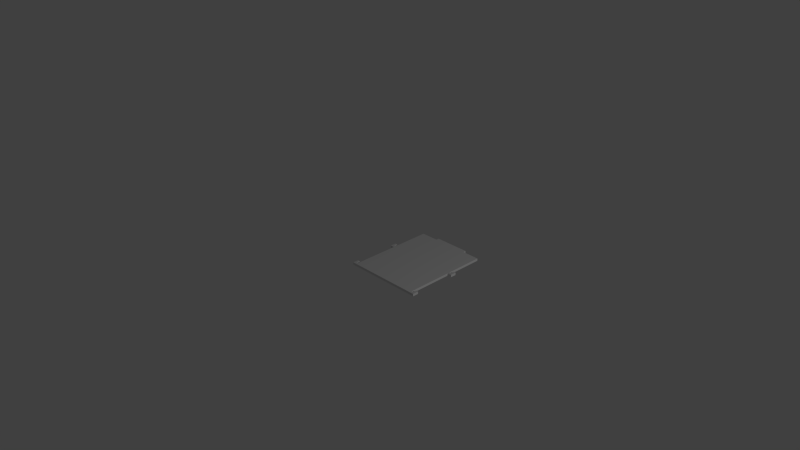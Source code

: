 # Source: test_eins.blend  (saved by Blender 2.74.0; exported with 4.5.12 LTS)
import bpy
from mathutils import Matrix  # noqa: F401  (used for matrix-valued properties, if any)

bpy.ops.wm.read_factory_settings(use_empty=True)
scene = bpy.context.scene
scene.name = 'Scene'

# ---- collections
col_collection_1 = bpy.data.collections.new('Collection 1'); scene.collection.children.link(col_collection_1)

# ---- world
world_world = bpy.data.worlds.new('World'); scene.world = world_world
world_world.color = (0.05088, 0.05088, 0.05088)
world_world.use_sun_shadow = False
world_world.sun_shadow_jitter_overblur = 0.0
world_world.cycles.sampling_method = 'MANUAL'
world_world.cycles.sample_map_resolution = 256

# ---- cameras
cam_camera = bpy.data.cameras.new('Camera')
cam_camera.clip_end = 100.0
cam_camera.lens = 35.0
cam_camera.sensor_width = 32.0
cam_camera.sensor_height = 18.0
cam_camera.ortho_scale = 7.314
cam_camera.dof.focus_distance = 0.0
cam_camera.dof.aperture_fstop = 128.0

# ---- lights
light_lamp = bpy.data.lights.new('Lamp', 'POINT')
light_lamp.transmission_factor = 0.0
light_lamp.cutoff_distance = 30.0
light_lamp.energy = 100.0
light_lamp.shadow_buffer_clip_start = 1.001
light_lamp.shadow_soft_size = 0.1
light_lamp.shadow_maximum_resolution = 0.006
light_lamp.use_absolute_resolution = True
light_lamp.cycles.use_multiple_importance_sampling = False

# ---- meshes
me_shapeindexedfaceset_029 = bpy.data.meshes.new('ShapeIndexedFaceSet.029')
me_shapeindexedfaceset_029.from_pydata([(0.0, 0.0, 0.0), (-0.03, 0.0, 0.03681), (-0.015, 0.0, 0.03681), (-0.015, 0.0, 0.03931), (0.015, 0.0, 0.03931), (0.015, 0.0, 0.03681), (0.03, 0.0, 0.03681), (0.03, 0.0, 0.00519), (0.0316, 0.0, 0.00519), (0.0316, 0.0, 0.00819), (0.0335, 0.0, 0.00819), (0.0335, 0.0, 0.00319), (0.03, 0.0, 0.00319), (0.03, 0.0, -0.03481), (0.0316, 0.0, -0.03481), (0.0316, 0.0, -0.03181), (0.0335, 0.0, -0.03181), (0.0335, 0.0, -0.03681), (-0.0335, 0.0, -0.03681), (-0.0335, 0.0, -0.03181), (-0.0316, 0.0, -0.03181), (-0.0316, 0.0, -0.03481), (-0.03, 0.0, -0.03481), (-0.03, 0.0, 0.00319), (-0.0335, 0.0, 0.00319), (-0.0335, 0.0, 0.00819), (-0.0316, 0.0, 0.00819), (-0.0316, 0.0, 0.00519), (-0.03, 0.0, 0.00519), (0.015, 0.0015, 0.03681), (0.015, 0.0015, 0.03931), (-0.015, 0.0015, 0.03931), (-0.015, 0.0015, 0.03681), (-0.03, 0.0015, 0.03681), (-0.03, 0.0015, 0.00519), (-0.0316, 0.0015, 0.00519), (-0.0316, 0.0015, 0.00819), (-0.0335, 0.0015, 0.00819), (-0.0335, 0.0015, 0.00319), (-0.03, 0.0015, 0.00319), (-0.03, 0.0015, -0.03481), (-0.0316, 0.0015, -0.03481), (-0.0316, 0.0015, -0.03181), (-0.0335, 0.0015, -0.03181), (-0.0335, 0.0015, -0.03681), (0.0335, 0.0015, -0.03681), (0.0335, 0.0015, -0.03181), (0.0316, 0.0015, -0.03181), (0.0316, 0.0015, -0.03481), (0.03, 0.0015, -0.03481), (0.03, 0.0015, 0.00319), (0.0335, 0.0015, 0.00319), (0.0335, 0.0015, 0.00819), (0.0316, 0.0015, 0.00819), (0.0316, 0.0015, 0.00519), (0.03, 0.0015, 0.00519), (0.03, 0.0015, 0.03681), (0.0, 0.0, 0.0), (-0.03, 0.0, 0.03681), (-0.015, 0.0, 0.03681), (-0.015, 0.0, 0.03931), (0.015, 0.0, 0.03931), (0.015, 0.0, 0.03681), (0.03, 0.0, 0.03681), (0.03, 0.0, 0.00519), (0.0316, 0.0, 0.00519), (0.0316, 0.0, 0.00819), (0.0335, 0.0, 0.00819), (0.0335, 0.0, 0.00319), (0.03, 0.0, 0.00319), (0.03, 0.0, -0.03481), (0.0316, 0.0, -0.03481), (0.0316, 0.0, -0.03181), (0.0335, 0.0, -0.03181), (0.0335, 0.0, -0.03681), (-0.0335, 0.0, -0.03681), (-0.0335, 0.0, -0.03181), (-0.0316, 0.0, -0.03181), (-0.0316, 0.0, -0.03481), (-0.03, 0.0, -0.03481), (-0.03, 0.0, 0.00319), (-0.0335, 0.0, 0.00319), (-0.0335, 0.0, 0.00819), (-0.0316, 0.0, 0.00819), (-0.0316, 0.0, 0.00519), (-0.03, 0.0, 0.00519), (0.015, 0.0015, 0.03681), (0.015, 0.0015, 0.03931), (-0.015, 0.0015, 0.03931), (-0.015, 0.0015, 0.03681), (-0.03, 0.0015, 0.03681), (-0.03, 0.0015, 0.00519), (-0.0316, 0.0015, 0.00519), (-0.0316, 0.0015, 0.00819), (-0.0335, 0.0015, 0.00819), (-0.0335, 0.0015, 0.00319), (-0.03, 0.0015, 0.00319), (-0.03, 0.0015, -0.03481), (-0.0316, 0.0015, -0.03481), (-0.0316, 0.0015, -0.03181), (-0.0335, 0.0015, -0.03181), (-0.0335, 0.0015, -0.03681), (0.0335, 0.0015, -0.03681), (0.0335, 0.0015, -0.03181), (0.0316, 0.0015, -0.03181), (0.0316, 0.0015, -0.03481), (0.03, 0.0015, -0.03481), (0.03, 0.0015, 0.00319), (0.0335, 0.0015, 0.00319), (0.0335, 0.0015, 0.00819), (0.0316, 0.0015, 0.00819), (0.0316, 0.0015, 0.00519), (0.03, 0.0015, 0.00519), (0.03, 0.0015, 0.03681), (0.0, 0.0, 0.0), (-0.03, 0.0, 0.03681), (-0.015, 0.0, 0.03681), (-0.015, 0.0, 0.03931), (0.015, 0.0, 0.03931), (0.015, 0.0, 0.03681), (0.03, 0.0, 0.03681), (0.03, 0.0, 0.00519), (0.0316, 0.0, 0.00519), (0.0316, 0.0, 0.00819), (0.0335, 0.0, 0.00819), (0.0335, 0.0, 0.00319), (0.03, 0.0, 0.00319), (0.03, 0.0, -0.03481), (0.0316, 0.0, -0.03481), (0.0316, 0.0, -0.03181), (0.0335, 0.0, -0.03181), (0.0335, 0.0, -0.03681), (-0.0335, 0.0, -0.03681), (-0.0335, 0.0, -0.03181), (-0.0316, 0.0, -0.03181), (-0.0316, 0.0, -0.03481), (-0.03, 0.0, -0.03481), (-0.03, 0.0, 0.00319), (-0.0335, 0.0, 0.00319), (-0.0335, 0.0, 0.00819), (-0.0316, 0.0, 0.00819), (-0.0316, 0.0, 0.00519), (-0.03, 0.0, 0.00519), (0.015, 0.0015, 0.03681), (0.015, 0.0015, 0.03931), (-0.015, 0.0015, 0.03931), (-0.015, 0.0015, 0.03681), (-0.03, 0.0015, 0.03681), (-0.03, 0.0015, 0.00519), (-0.0316, 0.0015, 0.00519), (-0.0316, 0.0015, 0.00819), (-0.0335, 0.0015, 0.00819), (-0.0335, 0.0015, 0.00319), (-0.03, 0.0015, 0.00319), (-0.03, 0.0015, -0.03481), (-0.0316, 0.0015, -0.03481), (-0.0316, 0.0015, -0.03181), (-0.0335, 0.0015, -0.03181), (-0.0335, 0.0015, -0.03681), (0.0335, 0.0015, -0.03681), (0.0335, 0.0015, -0.03181), (0.0316, 0.0015, -0.03181), (0.0316, 0.0015, -0.03481), (0.03, 0.0015, -0.03481), (0.03, 0.0015, 0.00319), (0.0335, 0.0015, 0.00319), (0.0335, 0.0015, 0.00819), (0.0316, 0.0015, 0.00819), (0.0316, 0.0015, 0.00519), (0.03, 0.0015, 0.00519), (0.03, 0.0015, 0.03681), (0.0, 0.0, 0.0), (-0.03, 0.0, 0.03681), (-0.015, 0.0, 0.03681), (-0.015, 0.0, 0.03931), (0.015, 0.0, 0.03931), (0.015, 0.0, 0.03681), (0.03, 0.0, 0.03681), (0.03, 0.0, 0.00519), (0.0316, 0.0, 0.00519), (0.0316, 0.0, 0.00819), (0.0335, 0.0, 0.00819), (0.0335, 0.0, 0.00319), (0.03, 0.0, 0.00319), (0.03, 0.0, -0.03481), (0.0316, 0.0, -0.03481), (0.0316, 0.0, -0.03181), (0.0335, 0.0, -0.03181), (0.0335, 0.0, -0.03681), (-0.0335, 0.0, -0.03681), (-0.0335, 0.0, -0.03181), (-0.0316, 0.0, -0.03181), (-0.0316, 0.0, -0.03481), (-0.03, 0.0, -0.03481), (-0.03, 0.0, 0.00319), (-0.0335, 0.0, 0.00319), (-0.0335, 0.0, 0.00819), (-0.0316, 0.0, 0.00819), (-0.0316, 0.0, 0.00519), (-0.03, 0.0, 0.00519), (0.015, 0.0015, 0.03681), (0.015, 0.0015, 0.03931), (-0.015, 0.0015, 0.03931), (-0.015, 0.0015, 0.03681), (-0.03, 0.0015, 0.03681), (-0.03, 0.0015, 0.00519), (-0.0316, 0.0015, 0.00519), (-0.0316, 0.0015, 0.00819), (-0.0335, 0.0015, 0.00819), (-0.0335, 0.0015, 0.00319), (-0.03, 0.0015, 0.00319), (-0.03, 0.0015, -0.03481), (-0.0316, 0.0015, -0.03481), (-0.0316, 0.0015, -0.03181), (-0.0335, 0.0015, -0.03181), (-0.0335, 0.0015, -0.03681), (0.0335, 0.0015, -0.03681), (0.0335, 0.0015, -0.03181), (0.0316, 0.0015, -0.03181), (0.0316, 0.0015, -0.03481), (0.03, 0.0015, -0.03481), (0.03, 0.0015, 0.00319), (0.0335, 0.0015, 0.00319), (0.0335, 0.0015, 0.00819), (0.0316, 0.0015, 0.00819), (0.0316, 0.0015, 0.00519), (0.03, 0.0015, 0.00519), (0.03, 0.0015, 0.03681), (0.0, 0.0, 0.0), (-0.03, 0.0, 0.03681), (-0.015, 0.0, 0.03681), (-0.015, 0.0, 0.03931), (0.015, 0.0, 0.03931), (0.015, 0.0, 0.03681), (0.03, 0.0, 0.03681), (0.03, 0.0, 0.00519), (0.0316, 0.0, 0.00519), (0.0316, 0.0, 0.00819), (0.0335, 0.0, 0.00819), (0.0335, 0.0, 0.00319), (0.03, 0.0, 0.00319), (0.03, 0.0, -0.03481), (0.0316, 0.0, -0.03481), (0.0316, 0.0, -0.03181), (0.0335, 0.0, -0.03181), (0.0335, 0.0, -0.03681), (-0.0335, 0.0, -0.03681), (-0.0335, 0.0, -0.03181), (-0.0316, 0.0, -0.03181), (-0.0316, 0.0, -0.03481), (-0.03, 0.0, -0.03481), (-0.03, 0.0, 0.00319), (-0.0335, 0.0, 0.00319), (-0.0335, 0.0, 0.00819), (-0.0316, 0.0, 0.00819), (-0.0316, 0.0, 0.00519), (-0.03, 0.0, 0.00519), (0.015, 0.0015, 0.03681), (0.015, 0.0015, 0.03931), (-0.015, 0.0015, 0.03931), (-0.015, 0.0015, 0.03681), (-0.03, 0.0015, 0.03681), (-0.03, 0.0015, 0.00519), (-0.0316, 0.0015, 0.00519), (-0.0316, 0.0015, 0.00819), (-0.0335, 0.0015, 0.00819), (-0.0335, 0.0015, 0.00319), (-0.03, 0.0015, 0.00319), (-0.03, 0.0015, -0.03481), (-0.0316, 0.0015, -0.03481), (-0.0316, 0.0015, -0.03181), (-0.0335, 0.0015, -0.03181), (-0.0335, 0.0015, -0.03681), (0.0335, 0.0015, -0.03681), (0.0335, 0.0015, -0.03181), (0.0316, 0.0015, -0.03181), (0.0316, 0.0015, -0.03481), (0.03, 0.0015, -0.03481), (0.03, 0.0015, 0.00319), (0.0335, 0.0015, 0.00319), (0.0335, 0.0015, 0.00819), (0.0316, 0.0015, 0.00819), (0.0316, 0.0015, 0.00519), (0.03, 0.0015, 0.00519), (0.03, 0.0015, 0.03681), (0.0, 0.0, 0.0), (-0.03, 0.0, 0.03681), (-0.015, 0.0, 0.03681), (-0.015, 0.0, 0.03931), (0.015, 0.0, 0.03931), (0.015, 0.0, 0.03681), (0.03, 0.0, 0.03681), (0.03, 0.0, 0.00519), (0.0316, 0.0, 0.00519), (0.0316, 0.0, 0.00819), (0.0335, 0.0, 0.00819), (0.0335, 0.0, 0.00319), (0.03, 0.0, 0.00319), (0.03, 0.0, -0.03481), (0.0316, 0.0, -0.03481), (0.0316, 0.0, -0.03181), (0.0335, 0.0, -0.03181), (0.0335, 0.0, -0.03681), (-0.0335, 0.0, -0.03681), (-0.0335, 0.0, -0.03181), (-0.0316, 0.0, -0.03181), (-0.0316, 0.0, -0.03481), (-0.03, 0.0, -0.03481), (-0.03, 0.0, 0.00319), (-0.0335, 0.0, 0.00319), (-0.0335, 0.0, 0.00819), (-0.0316, 0.0, 0.00819), (-0.0316, 0.0, 0.00519), (-0.03, 0.0, 0.00519), (0.015, 0.0015, 0.03681), (0.015, 0.0015, 0.03931), (-0.015, 0.0015, 0.03931), (-0.015, 0.0015, 0.03681), (-0.03, 0.0015, 0.03681), (-0.03, 0.0015, 0.00519), (-0.0316, 0.0015, 0.00519), (-0.0316, 0.0015, 0.00819), (-0.0335, 0.0015, 0.00819), (-0.0335, 0.0015, 0.00319), (-0.03, 0.0015, 0.00319), (-0.03, 0.0015, -0.03481), (-0.0316, 0.0015, -0.03481), (-0.0316, 0.0015, -0.03181), (-0.0335, 0.0015, -0.03181), (-0.0335, 0.0015, -0.03681), (0.0335, 0.0015, -0.03681), (0.0335, 0.0015, -0.03181), (0.0316, 0.0015, -0.03181), (0.0316, 0.0015, -0.03481), (0.03, 0.0015, -0.03481), (0.03, 0.0015, 0.00319), (0.0335, 0.0015, 0.00319), (0.0335, 0.0015, 0.00819), (0.0316, 0.0015, 0.00819), (0.0316, 0.0015, 0.00519), (0.03, 0.0015, 0.00519), (0.03, 0.0015, 0.03681), (0.0, 0.0, 0.0), (-0.03, 0.0, 0.03681), (-0.015, 0.0, 0.03681), (-0.015, 0.0, 0.03931), (0.015, 0.0, 0.03931), (0.015, 0.0, 0.03681), (0.03, 0.0, 0.03681), (0.03, 0.0, 0.00519), (0.0316, 0.0, 0.00519), (0.0316, 0.0, 0.00819), (0.0335, 0.0, 0.00819), (0.0335, 0.0, 0.00319), (0.03, 0.0, 0.00319), (0.03, 0.0, -0.03481), (0.0316, 0.0, -0.03481), (0.0316, 0.0, -0.03181), (0.0335, 0.0, -0.03181), (0.0335, 0.0, -0.03681), (-0.0335, 0.0, -0.03681), (-0.0335, 0.0, -0.03181), (-0.0316, 0.0, -0.03181), (-0.0316, 0.0, -0.03481), (-0.03, 0.0, -0.03481), (-0.03, 0.0, 0.00319), (-0.0335, 0.0, 0.00319), (-0.0335, 0.0, 0.00819), (-0.0316, 0.0, 0.00819), (-0.0316, 0.0, 0.00519), (-0.03, 0.0, 0.00519), (0.015, 0.0015, 0.03681), (0.015, 0.0015, 0.03931), (-0.015, 0.0015, 0.03931), (-0.015, 0.0015, 0.03681), (-0.03, 0.0015, 0.03681), (-0.03, 0.0015, 0.00519), (-0.0316, 0.0015, 0.00519), (-0.0316, 0.0015, 0.00819), (-0.0335, 0.0015, 0.00819), (-0.0335, 0.0015, 0.00319), (-0.03, 0.0015, 0.00319), (-0.03, 0.0015, -0.03481), (-0.0316, 0.0015, -0.03481), (-0.0316, 0.0015, -0.03181), (-0.0335, 0.0015, -0.03181), (-0.0335, 0.0015, -0.03681), (0.0335, 0.0015, -0.03681), (0.0335, 0.0015, -0.03181), (0.0316, 0.0015, -0.03181), (0.0316, 0.0015, -0.03481), (0.03, 0.0015, -0.03481), (0.03, 0.0015, 0.00319), (0.0335, 0.0015, 0.00319), (0.0335, 0.0015, 0.00819), (0.0316, 0.0015, 0.00819), (0.0316, 0.0015, 0.00519), (0.03, 0.0015, 0.00519), (0.03, 0.0015, 0.03681), (0.0, 0.0, 0.0), (-0.03, 0.0, 0.03681), (-0.015, 0.0, 0.03681), (-0.015, 0.0, 0.03931), (0.015, 0.0, 0.03931), (0.015, 0.0, 0.03681), (0.03, 0.0, 0.03681), (0.03, 0.0, 0.00519), (0.0316, 0.0, 0.00519), (0.0316, 0.0, 0.00819), (0.0335, 0.0, 0.00819), (0.0335, 0.0, 0.00319), (0.03, 0.0, 0.00319), (0.03, 0.0, -0.03481), (0.0316, 0.0, -0.03481), (0.0316, 0.0, -0.03181), (0.0335, 0.0, -0.03181), (0.0335, 0.0, -0.03681), (-0.0335, 0.0, -0.03681), (-0.0335, 0.0, -0.03181), (-0.0316, 0.0, -0.03181), (-0.0316, 0.0, -0.03481), (-0.03, 0.0, -0.03481), (-0.03, 0.0, 0.00319), (-0.0335, 0.0, 0.00319), (-0.0335, 0.0, 0.00819), (-0.0316, 0.0, 0.00819), (-0.0316, 0.0, 0.00519), (-0.03, 0.0, 0.00519), (0.015, 0.0015, 0.03681), (0.015, 0.0015, 0.03931), (-0.015, 0.0015, 0.03931), (-0.015, 0.0015, 0.03681), (-0.03, 0.0015, 0.03681), (-0.03, 0.0015, 0.00519), (-0.0316, 0.0015, 0.00519), (-0.0316, 0.0015, 0.00819), (-0.0335, 0.0015, 0.00819), (-0.0335, 0.0015, 0.00319), (-0.03, 0.0015, 0.00319), (-0.03, 0.0015, -0.03481), (-0.0316, 0.0015, -0.03481), (-0.0316, 0.0015, -0.03181), (-0.0335, 0.0015, -0.03181), (-0.0335, 0.0015, -0.03681), (0.0335, 0.0015, -0.03681), (0.0335, 0.0015, -0.03181), (0.0316, 0.0015, -0.03181), (0.0316, 0.0015, -0.03481), (0.03, 0.0015, -0.03481), (0.03, 0.0015, 0.00319), (0.0335, 0.0015, 0.00319), (0.0335, 0.0015, 0.00819), (0.0316, 0.0015, 0.00819), (0.0316, 0.0015, 0.00519), (0.03, 0.0015, 0.00519), (0.03, 0.0015, 0.03681), (0.0, 0.0, 0.0), (-0.03, 0.0, 0.03681), (-0.015, 0.0, 0.03681), (-0.015, 0.0, 0.03931), (0.015, 0.0, 0.03931), (0.015, 0.0, 0.03681), (0.03, 0.0, 0.03681), (0.03, 0.0, 0.00519), (0.0316, 0.0, 0.00519), (0.0316, 0.0, 0.00819), (0.0335, 0.0, 0.00819), (0.0335, 0.0, 0.00319), (0.03, 0.0, 0.00319), (0.03, 0.0, -0.03481), (0.0316, 0.0, -0.03481), (0.0316, 0.0, -0.03181), (0.0335, 0.0, -0.03181), (0.0335, 0.0, -0.03681), (-0.0335, 0.0, -0.03681), (-0.0335, 0.0, -0.03181), (-0.0316, 0.0, -0.03181), (-0.0316, 0.0, -0.03481), (-0.03, 0.0, -0.03481), (-0.03, 0.0, 0.00319), (-0.0335, 0.0, 0.00319), (-0.0335, 0.0, 0.00819), (-0.0316, 0.0, 0.00819), (-0.0316, 0.0, 0.00519), (-0.03, 0.0, 0.00519), (0.015, 0.0015, 0.03681), (0.015, 0.0015, 0.03931), (-0.015, 0.0015, 0.03931), (-0.015, 0.0015, 0.03681), (-0.03, 0.0015, 0.03681), (-0.03, 0.0015, 0.00519), (-0.0316, 0.0015, 0.00519), (-0.0316, 0.0015, 0.00819), (-0.0335, 0.0015, 0.00819), (-0.0335, 0.0015, 0.00319), (-0.03, 0.0015, 0.00319), (-0.03, 0.0015, -0.03481), (-0.0316, 0.0015, -0.03481), (-0.0316, 0.0015, -0.03181), (-0.0335, 0.0015, -0.03181), (-0.0335, 0.0015, -0.03681), (0.0335, 0.0015, -0.03681), (0.0335, 0.0015, -0.03181), (0.0316, 0.0015, -0.03181), (0.0316, 0.0015, -0.03481), (0.03, 0.0015, -0.03481), (0.03, 0.0015, 0.00319), (0.0335, 0.0015, 0.00319), (0.0335, 0.0015, 0.00819), (0.0316, 0.0015, 0.00819), (0.0316, 0.0015, 0.00519), (0.03, 0.0015, 0.00519), (0.03, 0.0015, 0.03681), (0.0, 0.0, 0.0), (-0.03, 0.0, 0.03681), (-0.015, 0.0, 0.03681), (-0.015, 0.0, 0.03931), (0.015, 0.0, 0.03931), (0.015, 0.0, 0.03681), (0.03, 0.0, 0.03681), (0.03, 0.0, 0.00519), (0.0316, 0.0, 0.00519), (0.0316, 0.0, 0.00819), (0.0335, 0.0, 0.00819), (0.0335, 0.0, 0.00319), (0.03, 0.0, 0.00319), (0.03, 0.0, -0.03481), (0.0316, 0.0, -0.03481), (0.0316, 0.0, -0.03181), (0.0335, 0.0, -0.03181), (0.0335, 0.0, -0.03681), (-0.0335, 0.0, -0.03681), (-0.0335, 0.0, -0.03181), (-0.0316, 0.0, -0.03181), (-0.0316, 0.0, -0.03481), (-0.03, 0.0, -0.03481), (-0.03, 0.0, 0.00319), (-0.0335, 0.0, 0.00319), (-0.0335, 0.0, 0.00819), (-0.0316, 0.0, 0.00819), (-0.0316, 0.0, 0.00519), (-0.03, 0.0, 0.00519), (0.015, 0.0015, 0.03681), (0.015, 0.0015, 0.03931), (-0.015, 0.0015, 0.03931), (-0.015, 0.0015, 0.03681), (-0.03, 0.0015, 0.03681), (-0.03, 0.0015, 0.00519), (-0.0316, 0.0015, 0.00519), (-0.0316, 0.0015, 0.00819), (-0.0335, 0.0015, 0.00819), (-0.0335, 0.0015, 0.00319), (-0.03, 0.0015, 0.00319), (-0.03, 0.0015, -0.03481), (-0.0316, 0.0015, -0.03481), (-0.0316, 0.0015, -0.03181), (-0.0335, 0.0015, -0.03181), (-0.0335, 0.0015, -0.03681), (0.0335, 0.0015, -0.03681), (0.0335, 0.0015, -0.03181), (0.0316, 0.0015, -0.03181), (0.0316, 0.0015, -0.03481), (0.03, 0.0015, -0.03481), (0.03, 0.0015, 0.00319), (0.0335, 0.0015, 0.00319), (0.0335, 0.0015, 0.00819), (0.0316, 0.0015, 0.00819), (0.0316, 0.0015, 0.00519), (0.03, 0.0015, 0.00519), (0.03, 0.0015, 0.03681), (0.0, 0.0, 0.0), (-0.03, 0.0, 0.03681), (-0.015, 0.0, 0.03681), (-0.015, 0.0, 0.03931), (0.015, 0.0, 0.03931), (0.015, 0.0, 0.03681), (0.03, 0.0, 0.03681), (0.03, 0.0, 0.00519), (0.0316, 0.0, 0.00519), (0.0316, 0.0, 0.00819), (0.0335, 0.0, 0.00819), (0.0335, 0.0, 0.00319), (0.03, 0.0, 0.00319), (0.03, 0.0, -0.03481), (0.0316, 0.0, -0.03481), (0.0316, 0.0, -0.03181), (0.0335, 0.0, -0.03181), (0.0335, 0.0, -0.03681), (-0.0335, 0.0, -0.03681), (-0.0335, 0.0, -0.03181), (-0.0316, 0.0, -0.03181), (-0.0316, 0.0, -0.03481), (-0.03, 0.0, -0.03481), (-0.03, 0.0, 0.00319), (-0.0335, 0.0, 0.00319), (-0.0335, 0.0, 0.00819), (-0.0316, 0.0, 0.00819), (-0.0316, 0.0, 0.00519), (-0.03, 0.0, 0.00519), (0.015, 0.0015, 0.03681), (0.015, 0.0015, 0.03931), (-0.015, 0.0015, 0.03931), (-0.015, 0.0015, 0.03681), (-0.03, 0.0015, 0.03681), (-0.03, 0.0015, 0.00519), (-0.0316, 0.0015, 0.00519), (-0.0316, 0.0015, 0.00819), (-0.0335, 0.0015, 0.00819), (-0.0335, 0.0015, 0.00319), (-0.03, 0.0015, 0.00319), (-0.03, 0.0015, -0.03481), (-0.0316, 0.0015, -0.03481), (-0.0316, 0.0015, -0.03181), (-0.0335, 0.0015, -0.03181), (-0.0335, 0.0015, -0.03681), (0.0335, 0.0015, -0.03681), (0.0335, 0.0015, -0.03181), (0.0316, 0.0015, -0.03181), (0.0316, 0.0015, -0.03481), (0.03, 0.0015, -0.03481), (0.03, 0.0015, 0.00319), (0.0335, 0.0015, 0.00319), (0.0335, 0.0015, 0.00819), (0.0316, 0.0015, 0.00819), (0.0316, 0.0015, 0.00519), (0.03, 0.0015, 0.00519), (0.03, 0.0015, 0.03681), (0.0, 0.0, 0.0), (-0.03, 0.0, 0.03681), (-0.015, 0.0, 0.03681), (-0.015, 0.0, 0.03931), (0.015, 0.0, 0.03931), (0.015, 0.0, 0.03681), (0.03, 0.0, 0.03681), (0.03, 0.0, 0.00519), (0.0316, 0.0, 0.00519), (0.0316, 0.0, 0.00819), (0.0335, 0.0, 0.00819), (0.0335, 0.0, 0.00319), (0.03, 0.0, 0.00319), (0.03, 0.0, -0.03481), (0.0316, 0.0, -0.03481), (0.0316, 0.0, -0.03181), (0.0335, 0.0, -0.03181), (0.0335, 0.0, -0.03681), (-0.0335, 0.0, -0.03681), (-0.0335, 0.0, -0.03181), (-0.0316, 0.0, -0.03181), (-0.0316, 0.0, -0.03481), (-0.03, 0.0, -0.03481), (-0.03, 0.0, 0.00319), (-0.0335, 0.0, 0.00319), (-0.0335, 0.0, 0.00819), (-0.0316, 0.0, 0.00819), (-0.0316, 0.0, 0.00519), (-0.03, 0.0, 0.00519), (0.015, 0.0015, 0.03681), (0.015, 0.0015, 0.03931), (-0.015, 0.0015, 0.03931), (-0.015, 0.0015, 0.03681), (-0.03, 0.0015, 0.03681), (-0.03, 0.0015, 0.00519), (-0.0316, 0.0015, 0.00519), (-0.0316, 0.0015, 0.00819), (-0.0335, 0.0015, 0.00819), (-0.0335, 0.0015, 0.00319), (-0.03, 0.0015, 0.00319), (-0.03, 0.0015, -0.03481), (-0.0316, 0.0015, -0.03481), (-0.0316, 0.0015, -0.03181), (-0.0335, 0.0015, -0.03181), (-0.0335, 0.0015, -0.03681), (0.0335, 0.0015, -0.03681), (0.0335, 0.0015, -0.03181), (0.0316, 0.0015, -0.03181), (0.0316, 0.0015, -0.03481), (0.03, 0.0015, -0.03481), (0.03, 0.0015, 0.00319), (0.0335, 0.0015, 0.00319), (0.0335, 0.0015, 0.00819), (0.0316, 0.0015, 0.00819), (0.0316, 0.0015, 0.00519), (0.03, 0.0015, 0.00519), (0.03, 0.0015, 0.03681), (0.0, 0.0, 0.0), (-0.03, 0.0, 0.03681), (-0.015, 0.0, 0.03681), (-0.015, 0.0, 0.03931), (0.015, 0.0, 0.03931), (0.015, 0.0, 0.03681), (0.03, 0.0, 0.03681), (0.03, 0.0, 0.00519), (0.0316, 0.0, 0.00519), (0.0316, 0.0, 0.00819), (0.0335, 0.0, 0.00819), (0.0335, 0.0, 0.00319), (0.03, 0.0, 0.00319), (0.03, 0.0, -0.03481), (0.0316, 0.0, -0.03481), (0.0316, 0.0, -0.03181), (0.0335, 0.0, -0.03181), (0.0335, 0.0, -0.03681), (-0.0335, 0.0, -0.03681), (-0.0335, 0.0, -0.03181), (-0.0316, 0.0, -0.03181), (-0.0316, 0.0, -0.03481), (-0.03, 0.0, -0.03481), (-0.03, 0.0, 0.00319), (-0.0335, 0.0, 0.00319), (-0.0335, 0.0, 0.00819), (-0.0316, 0.0, 0.00819), (-0.0316, 0.0, 0.00519), (-0.03, 0.0, 0.00519), (0.015, 0.0015, 0.03681), (0.015, 0.0015, 0.03931), (-0.015, 0.0015, 0.03931), (-0.015, 0.0015, 0.03681), (-0.03, 0.0015, 0.03681), (-0.03, 0.0015, 0.00519), (-0.0316, 0.0015, 0.00519), (-0.0316, 0.0015, 0.00819), (-0.0335, 0.0015, 0.00819), (-0.0335, 0.0015, 0.00319), (-0.03, 0.0015, 0.00319), (-0.03, 0.0015, -0.03481), (-0.0316, 0.0015, -0.03481), (-0.0316, 0.0015, -0.03181), (-0.0335, 0.0015, -0.03181), (-0.0335, 0.0015, -0.03681), (0.0335, 0.0015, -0.03681), (0.0335, 0.0015, -0.03181), (0.0316, 0.0015, -0.03181), (0.0316, 0.0015, -0.03481), (0.03, 0.0015, -0.03481), (0.03, 0.0015, 0.00319), (0.0335, 0.0015, 0.00319), (0.0335, 0.0015, 0.00819), (0.0316, 0.0015, 0.00819), (0.0316, 0.0015, 0.00519), (0.03, 0.0015, 0.00519), (0.03, 0.0015, 0.03681), (0.0, 0.0, 0.0), (-0.03, 0.0, 0.03681), (-0.015, 0.0, 0.03681), (-0.015, 0.0, 0.03931), (0.015, 0.0, 0.03931), (0.015, 0.0, 0.03681), (0.03, 0.0, 0.03681), (0.03, 0.0, 0.00519), (0.0316, 0.0, 0.00519), (0.0316, 0.0, 0.00819), (0.0335, 0.0, 0.00819), (0.0335, 0.0, 0.00319), (0.03, 0.0, 0.00319), (0.03, 0.0, -0.03481), (0.0316, 0.0, -0.03481), (0.0316, 0.0, -0.03181), (0.0335, 0.0, -0.03181), (0.0335, 0.0, -0.03681), (-0.0335, 0.0, -0.03681), (-0.0335, 0.0, -0.03181), (-0.0316, 0.0, -0.03181), (-0.0316, 0.0, -0.03481), (-0.03, 0.0, -0.03481), (-0.03, 0.0, 0.00319), (-0.0335, 0.0, 0.00319), (-0.0335, 0.0, 0.00819), (-0.0316, 0.0, 0.00819), (-0.0316, 0.0, 0.00519), (-0.03, 0.0, 0.00519), (0.015, 0.0015, 0.03681), (0.015, 0.0015, 0.03931), (-0.015, 0.0015, 0.03931), (-0.015, 0.0015, 0.03681), (-0.03, 0.0015, 0.03681), (-0.03, 0.0015, 0.00519), (-0.0316, 0.0015, 0.00519), (-0.0316, 0.0015, 0.00819), (-0.0335, 0.0015, 0.00819), (-0.0335, 0.0015, 0.00319), (-0.03, 0.0015, 0.00319), (-0.03, 0.0015, -0.03481), (-0.0316, 0.0015, -0.03481), (-0.0316, 0.0015, -0.03181), (-0.0335, 0.0015, -0.03181), (-0.0335, 0.0015, -0.03681), (0.0335, 0.0015, -0.03681), (0.0335, 0.0015, -0.03181), (0.0316, 0.0015, -0.03181), (0.0316, 0.0015, -0.03481), (0.03, 0.0015, -0.03481), (0.03, 0.0015, 0.00319), (0.0335, 0.0015, 0.00319), (0.0335, 0.0015, 0.00819), (0.0316, 0.0015, 0.00819), (0.0316, 0.0015, 0.00519), (0.03, 0.0015, 0.00519), (0.03, 0.0015, 0.03681), (0.0, 0.0, 0.0), (-0.03, 0.0, 0.03681), (-0.015, 0.0, 0.03681), (-0.015, 0.0, 0.03931), (0.015, 0.0, 0.03931), (0.015, 0.0, 0.03681), (0.03, 0.0, 0.03681), (0.03, 0.0, 0.00519), (0.0316, 0.0, 0.00519), (0.0316, 0.0, 0.00819), (0.0335, 0.0, 0.00819), (0.0335, 0.0, 0.00319), (0.03, 0.0, 0.00319), (0.03, 0.0, -0.03481), (0.0316, 0.0, -0.03481), (0.0316, 0.0, -0.03181), (0.0335, 0.0, -0.03181), (0.0335, 0.0, -0.03681), (-0.0335, 0.0, -0.03681), (-0.0335, 0.0, -0.03181), (-0.0316, 0.0, -0.03181), (-0.0316, 0.0, -0.03481), (-0.03, 0.0, -0.03481), (-0.03, 0.0, 0.00319), (-0.0335, 0.0, 0.00319), (-0.0335, 0.0, 0.00819), (-0.0316, 0.0, 0.00819), (-0.0316, 0.0, 0.00519), (-0.03, 0.0, 0.00519), (0.015, 0.0015, 0.03681), (0.015, 0.0015, 0.03931), (-0.015, 0.0015, 0.03931), (-0.015, 0.0015, 0.03681), (-0.03, 0.0015, 0.03681), (-0.03, 0.0015, 0.00519), (-0.0316, 0.0015, 0.00519), (-0.0316, 0.0015, 0.00819), (-0.0335, 0.0015, 0.00819), (-0.0335, 0.0015, 0.00319), (-0.03, 0.0015, 0.00319), (-0.03, 0.0015, -0.03481), (-0.0316, 0.0015, -0.03481), (-0.0316, 0.0015, -0.03181), (-0.0335, 0.0015, -0.03181), (-0.0335, 0.0015, -0.03681), (0.0335, 0.0015, -0.03681), (0.0335, 0.0015, -0.03181), (0.0316, 0.0015, -0.03181), (0.0316, 0.0015, -0.03481), (0.03, 0.0015, -0.03481), (0.03, 0.0015, 0.00319), (0.0335, 0.0015, 0.00319), (0.0335, 0.0015, 0.00819), (0.0316, 0.0015, 0.00819), (0.0316, 0.0015, 0.00519), (0.03, 0.0015, 0.00519), (0.03, 0.0015, 0.03681), (0.0, 0.0, 0.0), (-0.03, 0.0, 0.03681), (-0.015, 0.0, 0.03681), (-0.015, 0.0, 0.03931), (0.015, 0.0, 0.03931), (0.015, 0.0, 0.03681), (0.03, 0.0, 0.03681), (0.03, 0.0, 0.00519), (0.0316, 0.0, 0.00519), (0.0316, 0.0, 0.00819), (0.0335, 0.0, 0.00819), (0.0335, 0.0, 0.00319), (0.03, 0.0, 0.00319), (0.03, 0.0, -0.03481), (0.0316, 0.0, -0.03481), (0.0316, 0.0, -0.03181), (0.0335, 0.0, -0.03181), (0.0335, 0.0, -0.03681), (-0.0335, 0.0, -0.03681), (-0.0335, 0.0, -0.03181), (-0.0316, 0.0, -0.03181), (-0.0316, 0.0, -0.03481), (-0.03, 0.0, -0.03481), (-0.03, 0.0, 0.00319), (-0.0335, 0.0, 0.00319), (-0.0335, 0.0, 0.00819), (-0.0316, 0.0, 0.00819), (-0.0316, 0.0, 0.00519), (-0.03, 0.0, 0.00519), (0.015, 0.0015, 0.03681), (0.015, 0.0015, 0.03931), (-0.015, 0.0015, 0.03931), (-0.015, 0.0015, 0.03681), (-0.03, 0.0015, 0.03681), (-0.03, 0.0015, 0.00519), (-0.0316, 0.0015, 0.00519), (-0.0316, 0.0015, 0.00819), (-0.0335, 0.0015, 0.00819), (-0.0335, 0.0015, 0.00319), (-0.03, 0.0015, 0.00319), (-0.03, 0.0015, -0.03481), (-0.0316, 0.0015, -0.03481), (-0.0316, 0.0015, -0.03181), (-0.0335, 0.0015, -0.03181), (-0.0335, 0.0015, -0.03681), (0.0335, 0.0015, -0.03681), (0.0335, 0.0015, -0.03181), (0.0316, 0.0015, -0.03181), (0.0316, 0.0015, -0.03481), (0.03, 0.0015, -0.03481), (0.03, 0.0015, 0.00319), (0.0335, 0.0015, 0.00319), (0.0335, 0.0015, 0.00819), (0.0316, 0.0015, 0.00819), (0.0316, 0.0015, 0.00519), (0.03, 0.0015, 0.00519), (0.03, 0.0015, 0.03681), (0.0, 0.0, 0.0), (-0.03, 0.0, 0.03681), (-0.015, 0.0, 0.03681), (-0.015, 0.0, 0.03931), (0.015, 0.0, 0.03931), (0.015, 0.0, 0.03681), (0.03, 0.0, 0.03681), (0.03, 0.0, 0.00519), (0.0316, 0.0, 0.00519), (0.0316, 0.0, 0.00819), (0.0335, 0.0, 0.00819), (0.0335, 0.0, 0.00319), (0.03, 0.0, 0.00319), (0.03, 0.0, -0.03481), (0.0316, 0.0, -0.03481), (0.0316, 0.0, -0.03181), (0.0335, 0.0, -0.03181), (0.0335, 0.0, -0.03681), (-0.0335, 0.0, -0.03681), (-0.0335, 0.0, -0.03181), (-0.0316, 0.0, -0.03181), (-0.0316, 0.0, -0.03481), (-0.03, 0.0, -0.03481), (-0.03, 0.0, 0.00319), (-0.0335, 0.0, 0.00319), (-0.0335, 0.0, 0.00819), (-0.0316, 0.0, 0.00819), (-0.0316, 0.0, 0.00519), (-0.03, 0.0, 0.00519), (0.015, 0.0015, 0.03681), (0.015, 0.0015, 0.03931), (-0.015, 0.0015, 0.03931), (-0.015, 0.0015, 0.03681), (-0.03, 0.0015, 0.03681), (-0.03, 0.0015, 0.00519), (-0.0316, 0.0015, 0.00519), (-0.0316, 0.0015, 0.00819), (-0.0335, 0.0015, 0.00819), (-0.0335, 0.0015, 0.00319), (-0.03, 0.0015, 0.00319), (-0.03, 0.0015, -0.03481), (-0.0316, 0.0015, -0.03481), (-0.0316, 0.0015, -0.03181), (-0.0335, 0.0015, -0.03181), (-0.0335, 0.0015, -0.03681), (0.0335, 0.0015, -0.03681), (0.0335, 0.0015, -0.03181), (0.0316, 0.0015, -0.03181), (0.0316, 0.0015, -0.03481), (0.03, 0.0015, -0.03481), (0.03, 0.0015, 0.00319), (0.0335, 0.0015, 0.00319), (0.0335, 0.0015, 0.00819), (0.0316, 0.0015, 0.00819), (0.0316, 0.0015, 0.00519), (0.03, 0.0015, 0.00519), (0.03, 0.0015, 0.03681), (0.0, 0.0, 0.0), (-0.03, 0.0, 0.03681), (-0.015, 0.0, 0.03681), (-0.015, 0.0, 0.03931), (0.015, 0.0, 0.03931), (0.015, 0.0, 0.03681), (0.03, 0.0, 0.03681), (0.03, 0.0, 0.00519), (0.0316, 0.0, 0.00519), (0.0316, 0.0, 0.00819), (0.0335, 0.0, 0.00819), (0.0335, 0.0, 0.00319), (0.03, 0.0, 0.00319), (0.03, 0.0, -0.03481), (0.0316, 0.0, -0.03481), (0.0316, 0.0, -0.03181), (0.0335, 0.0, -0.03181), (0.0335, 0.0, -0.03681), (-0.0335, 0.0, -0.03681), (-0.0335, 0.0, -0.03181), (-0.0316, 0.0, -0.03181), (-0.0316, 0.0, -0.03481), (-0.03, 0.0, -0.03481), (-0.03, 0.0, 0.00319), (-0.0335, 0.0, 0.00319), (-0.0335, 0.0, 0.00819), (-0.0316, 0.0, 0.00819), (-0.0316, 0.0, 0.00519), (-0.03, 0.0, 0.00519), (0.015, 0.0015, 0.03681), (0.015, 0.0015, 0.03931), (-0.015, 0.0015, 0.03931), (-0.015, 0.0015, 0.03681), (-0.03, 0.0015, 0.03681), (-0.03, 0.0015, 0.00519), (-0.0316, 0.0015, 0.00519), (-0.0316, 0.0015, 0.00819), (-0.0335, 0.0015, 0.00819), (-0.0335, 0.0015, 0.00319), (-0.03, 0.0015, 0.00319), (-0.03, 0.0015, -0.03481), (-0.0316, 0.0015, -0.03481), (-0.0316, 0.0015, -0.03181), (-0.0335, 0.0015, -0.03181), (-0.0335, 0.0015, -0.03681), (0.0335, 0.0015, -0.03681), (0.0335, 0.0015, -0.03181), (0.0316, 0.0015, -0.03181), (0.0316, 0.0015, -0.03481), (0.03, 0.0015, -0.03481), (0.03, 0.0015, 0.00319), (0.0335, 0.0015, 0.00319), (0.0335, 0.0015, 0.00819), (0.0316, 0.0015, 0.00819), (0.0316, 0.0015, 0.00519), (0.03, 0.0015, 0.00519), (0.03, 0.0015, 0.03681), (0.0, 0.0, 0.0), (-0.03, 0.0, 0.03681), (-0.015, 0.0, 0.03681), (-0.015, 0.0, 0.03931), (0.015, 0.0, 0.03931), (0.015, 0.0, 0.03681), (0.03, 0.0, 0.03681), (0.03, 0.0, 0.00519), (0.0316, 0.0, 0.00519), (0.0316, 0.0, 0.00819), (0.0335, 0.0, 0.00819), (0.0335, 0.0, 0.00319), (0.03, 0.0, 0.00319), (0.03, 0.0, -0.03481), (0.0316, 0.0, -0.03481), (0.0316, 0.0, -0.03181), (0.0335, 0.0, -0.03181), (0.0335, 0.0, -0.03681), (-0.0335, 0.0, -0.03681), (-0.0335, 0.0, -0.03181), (-0.0316, 0.0, -0.03181), (-0.0316, 0.0, -0.03481), (-0.03, 0.0, -0.03481), (-0.03, 0.0, 0.00319), (-0.0335, 0.0, 0.00319), (-0.0335, 0.0, 0.00819), (-0.0316, 0.0, 0.00819), (-0.0316, 0.0, 0.00519), (-0.03, 0.0, 0.00519), (0.015, 0.0015, 0.03681), (0.015, 0.0015, 0.03931), (-0.015, 0.0015, 0.03931), (-0.015, 0.0015, 0.03681), (-0.03, 0.0015, 0.03681), (-0.03, 0.0015, 0.00519), (-0.0316, 0.0015, 0.00519), (-0.0316, 0.0015, 0.00819), (-0.0335, 0.0015, 0.00819), (-0.0335, 0.0015, 0.00319), (-0.03, 0.0015, 0.00319), (-0.03, 0.0015, -0.03481), (-0.0316, 0.0015, -0.03481), (-0.0316, 0.0015, -0.03181), (-0.0335, 0.0015, -0.03181), (-0.0335, 0.0015, -0.03681), (0.0335, 0.0015, -0.03681), (0.0335, 0.0015, -0.03181), (0.0316, 0.0015, -0.03181), (0.0316, 0.0015, -0.03481), (0.03, 0.0015, -0.03481), (0.03, 0.0015, 0.00319), (0.0335, 0.0015, 0.00319), (0.0335, 0.0015, 0.00819), (0.0316, 0.0015, 0.00819), (0.0316, 0.0015, 0.00519), (0.03, 0.0015, 0.00519), (0.03, 0.0015, 0.03681), (0.0, 0.0, 0.0), (-0.03, 0.0, 0.03681), (-0.015, 0.0, 0.03681), (-0.015, 0.0, 0.03931), (0.015, 0.0, 0.03931), (0.015, 0.0, 0.03681), (0.03, 0.0, 0.03681), (0.03, 0.0, 0.00519), (0.0316, 0.0, 0.00519), (0.0316, 0.0, 0.00819), (0.0335, 0.0, 0.00819), (0.0335, 0.0, 0.00319), (0.03, 0.0, 0.00319), (0.03, 0.0, -0.03481), (0.0316, 0.0, -0.03481), (0.0316, 0.0, -0.03181), (0.0335, 0.0, -0.03181), (0.0335, 0.0, -0.03681), (-0.0335, 0.0, -0.03681), (-0.0335, 0.0, -0.03181), (-0.0316, 0.0, -0.03181), (-0.0316, 0.0, -0.03481), (-0.03, 0.0, -0.03481), (-0.03, 0.0, 0.00319), (-0.0335, 0.0, 0.00319), (-0.0335, 0.0, 0.00819), (-0.0316, 0.0, 0.00819), (-0.0316, 0.0, 0.00519), (-0.03, 0.0, 0.00519), (0.015, 0.0015, 0.03681), (0.015, 0.0015, 0.03931), (-0.015, 0.0015, 0.03931), (-0.015, 0.0015, 0.03681), (-0.03, 0.0015, 0.03681), (-0.03, 0.0015, 0.00519), (-0.0316, 0.0015, 0.00519), (-0.0316, 0.0015, 0.00819), (-0.0335, 0.0015, 0.00819), (-0.0335, 0.0015, 0.00319), (-0.03, 0.0015, 0.00319), (-0.03, 0.0015, -0.03481), (-0.0316, 0.0015, -0.03481), (-0.0316, 0.0015, -0.03181), (-0.0335, 0.0015, -0.03181), (-0.0335, 0.0015, -0.03681), (0.0335, 0.0015, -0.03681), (0.0335, 0.0015, -0.03181), (0.0316, 0.0015, -0.03181), (0.0316, 0.0015, -0.03481), (0.03, 0.0015, -0.03481), (0.03, 0.0015, 0.00319), (0.0335, 0.0015, 0.00319), (0.0335, 0.0015, 0.00819), (0.0316, 0.0015, 0.00819), (0.0316, 0.0015, 0.00519), (0.03, 0.0015, 0.00519), (0.03, 0.0015, 0.03681), (0.0, 0.0, 0.0), (-0.03, 0.0, 0.03681), (-0.015, 0.0, 0.03681), (-0.015, 0.0, 0.03931), (0.015, 0.0, 0.03931), (0.015, 0.0, 0.03681), (0.03, 0.0, 0.03681), (0.03, 0.0, 0.00519), (0.0316, 0.0, 0.00519), (0.0316, 0.0, 0.00819), (0.0335, 0.0, 0.00819), (0.0335, 0.0, 0.00319), (0.03, 0.0, 0.00319), (0.03, 0.0, -0.03481), (0.0316, 0.0, -0.03481), (0.0316, 0.0, -0.03181), (0.0335, 0.0, -0.03181), (0.0335, 0.0, -0.03681), (-0.0335, 0.0, -0.03681), (-0.0335, 0.0, -0.03181), (-0.0316, 0.0, -0.03181), (-0.0316, 0.0, -0.03481), (-0.03, 0.0, -0.03481), (-0.03, 0.0, 0.00319), (-0.0335, 0.0, 0.00319), (-0.0335, 0.0, 0.00819), (-0.0316, 0.0, 0.00819), (-0.0316, 0.0, 0.00519), (-0.03, 0.0, 0.00519), (0.015, 0.0015, 0.03681), (0.015, 0.0015, 0.03931), (-0.015, 0.0015, 0.03931), (-0.015, 0.0015, 0.03681), (-0.03, 0.0015, 0.03681), (-0.03, 0.0015, 0.00519), (-0.0316, 0.0015, 0.00519), (-0.0316, 0.0015, 0.00819), (-0.0335, 0.0015, 0.00819), (-0.0335, 0.0015, 0.00319), (-0.03, 0.0015, 0.00319), (-0.03, 0.0015, -0.03481), (-0.0316, 0.0015, -0.03481), (-0.0316, 0.0015, -0.03181), (-0.0335, 0.0015, -0.03181), (-0.0335, 0.0015, -0.03681), (0.0335, 0.0015, -0.03681), (0.0335, 0.0015, -0.03181), (0.0316, 0.0015, -0.03181), (0.0316, 0.0015, -0.03481), (0.03, 0.0015, -0.03481), (0.03, 0.0015, 0.00319), (0.0335, 0.0015, 0.00319), (0.0335, 0.0015, 0.00819), (0.0316, 0.0015, 0.00819), (0.0316, 0.0015, 0.00519), (0.03, 0.0015, 0.00519), (0.03, 0.0015, 0.03681), (0.0, 0.0, 0.0), (-0.03, 0.0, 0.03681), (-0.015, 0.0, 0.03681), (-0.015, 0.0, 0.03931), (0.015, 0.0, 0.03931), (0.015, 0.0, 0.03681), (0.03, 0.0, 0.03681), (0.03, 0.0, 0.00519), (0.0316, 0.0, 0.00519), (0.0316, 0.0, 0.00819), (0.0335, 0.0, 0.00819), (0.0335, 0.0, 0.00319), (0.03, 0.0, 0.00319), (0.03, 0.0, -0.03481), (0.0316, 0.0, -0.03481), (0.0316, 0.0, -0.03181), (0.0335, 0.0, -0.03181), (0.0335, 0.0, -0.03681), (-0.0335, 0.0, -0.03681), (-0.0335, 0.0, -0.03181), (-0.0316, 0.0, -0.03181), (-0.0316, 0.0, -0.03481), (-0.03, 0.0, -0.03481), (-0.03, 0.0, 0.00319), (-0.0335, 0.0, 0.00319), (-0.0335, 0.0, 0.00819), (-0.0316, 0.0, 0.00819), (-0.0316, 0.0, 0.00519), (-0.03, 0.0, 0.00519), (0.015, 0.0015, 0.03681), (0.015, 0.0015, 0.03931), (-0.015, 0.0015, 0.03931), (-0.015, 0.0015, 0.03681), (-0.03, 0.0015, 0.03681), (-0.03, 0.0015, 0.00519), (-0.0316, 0.0015, 0.00519), (-0.0316, 0.0015, 0.00819), (-0.0335, 0.0015, 0.00819), (-0.0335, 0.0015, 0.00319), (-0.03, 0.0015, 0.00319), (-0.03, 0.0015, -0.03481), (-0.0316, 0.0015, -0.03481), (-0.0316, 0.0015, -0.03181), (-0.0335, 0.0015, -0.03181), (-0.0335, 0.0015, -0.03681), (0.0335, 0.0015, -0.03681), (0.0335, 0.0015, -0.03181), (0.0316, 0.0015, -0.03181), (0.0316, 0.0015, -0.03481), (0.03, 0.0015, -0.03481), (0.03, 0.0015, 0.00319), (0.0335, 0.0015, 0.00319), (0.0335, 0.0015, 0.00819), (0.0316, 0.0015, 0.00819), (0.0316, 0.0015, 0.00519), (0.03, 0.0015, 0.00519), (0.03, 0.0015, 0.03681), (0.0, 0.0, 0.0), (-0.03, 0.0, 0.03681), (-0.015, 0.0, 0.03681), (-0.015, 0.0, 0.03931), (0.015, 0.0, 0.03931), (0.015, 0.0, 0.03681), (0.03, 0.0, 0.03681), (0.03, 0.0, 0.00519), (0.0316, 0.0, 0.00519), (0.0316, 0.0, 0.00819), (0.0335, 0.0, 0.00819), (0.0335, 0.0, 0.00319), (0.03, 0.0, 0.00319), (0.03, 0.0, -0.03481), (0.0316, 0.0, -0.03481), (0.0316, 0.0, -0.03181), (0.0335, 0.0, -0.03181), (0.0335, 0.0, -0.03681), (-0.0335, 0.0, -0.03681), (-0.0335, 0.0, -0.03181), (-0.0316, 0.0, -0.03181), (-0.0316, 0.0, -0.03481), (-0.03, 0.0, -0.03481), (-0.03, 0.0, 0.00319), (-0.0335, 0.0, 0.00319), (-0.0335, 0.0, 0.00819), (-0.0316, 0.0, 0.00819), (-0.0316, 0.0, 0.00519), (-0.03, 0.0, 0.00519), (0.015, 0.0015, 0.03681), (0.015, 0.0015, 0.03931), (-0.015, 0.0015, 0.03931), (-0.015, 0.0015, 0.03681), (-0.03, 0.0015, 0.03681), (-0.03, 0.0015, 0.00519), (-0.0316, 0.0015, 0.00519), (-0.0316, 0.0015, 0.00819), (-0.0335, 0.0015, 0.00819), (-0.0335, 0.0015, 0.00319), (-0.03, 0.0015, 0.00319), (-0.03, 0.0015, -0.03481), (-0.0316, 0.0015, -0.03481), (-0.0316, 0.0015, -0.03181), (-0.0335, 0.0015, -0.03181), (-0.0335, 0.0015, -0.03681), (0.0335, 0.0015, -0.03681), (0.0335, 0.0015, -0.03181), (0.0316, 0.0015, -0.03181), (0.0316, 0.0015, -0.03481), (0.03, 0.0015, -0.03481), (0.03, 0.0015, 0.00319), (0.0335, 0.0015, 0.00319), (0.0335, 0.0015, 0.00819), (0.0316, 0.0015, 0.00819), (0.0316, 0.0015, 0.00519), (0.03, 0.0015, 0.00519), (0.03, 0.0015, 0.03681), (0.0, 0.0, 0.0), (-0.03, 0.0, 0.03681), (-0.015, 0.0, 0.03681), (-0.015, 0.0, 0.03931), (0.015, 0.0, 0.03931), (0.015, 0.0, 0.03681), (0.03, 0.0, 0.03681), (0.03, 0.0, 0.00519), (0.0316, 0.0, 0.00519), (0.0316, 0.0, 0.00819), (0.0335, 0.0, 0.00819), (0.0335, 0.0, 0.00319), (0.03, 0.0, 0.00319), (0.03, 0.0, -0.03481), (0.0316, 0.0, -0.03481), (0.0316, 0.0, -0.03181), (0.0335, 0.0, -0.03181), (0.0335, 0.0, -0.03681), (-0.0335, 0.0, -0.03681), (-0.0335, 0.0, -0.03181), (-0.0316, 0.0, -0.03181), (-0.0316, 0.0, -0.03481), (-0.03, 0.0, -0.03481), (-0.03, 0.0, 0.00319), (-0.0335, 0.0, 0.00319), (-0.0335, 0.0, 0.00819), (-0.0316, 0.0, 0.00819), (-0.0316, 0.0, 0.00519), (-0.03, 0.0, 0.00519), (0.015, 0.0015, 0.03681), (0.015, 0.0015, 0.03931), (-0.015, 0.0015, 0.03931), (-0.015, 0.0015, 0.03681), (-0.03, 0.0015, 0.03681), (-0.03, 0.0015, 0.00519), (-0.0316, 0.0015, 0.00519), (-0.0316, 0.0015, 0.00819), (-0.0335, 0.0015, 0.00819), (-0.0335, 0.0015, 0.00319), (-0.03, 0.0015, 0.00319), (-0.03, 0.0015, -0.03481), (-0.0316, 0.0015, -0.03481), (-0.0316, 0.0015, -0.03181), (-0.0335, 0.0015, -0.03181), (-0.0335, 0.0015, -0.03681), (0.0335, 0.0015, -0.03681), (0.0335, 0.0015, -0.03181), (0.0316, 0.0015, -0.03181), (0.0316, 0.0015, -0.03481), (0.03, 0.0015, -0.03481), (0.03, 0.0015, 0.00319), (0.0335, 0.0015, 0.00319), (0.0335, 0.0015, 0.00819), (0.0316, 0.0015, 0.00819), (0.0316, 0.0015, 0.00519), (0.03, 0.0015, 0.00519), (0.03, 0.0015, 0.03681), (0.0, 0.0, 0.0), (-0.03, 0.0, 0.03681), (-0.015, 0.0, 0.03681), (-0.015, 0.0, 0.03931), (0.015, 0.0, 0.03931), (0.015, 0.0, 0.03681), (0.03, 0.0, 0.03681), (0.03, 0.0, 0.00519), (0.0316, 0.0, 0.00519), (0.0316, 0.0, 0.00819), (0.0335, 0.0, 0.00819), (0.0335, 0.0, 0.00319), (0.03, 0.0, 0.00319), (0.03, 0.0, -0.03481), (0.0316, 0.0, -0.03481), (0.0316, 0.0, -0.03181), (0.0335, 0.0, -0.03181), (0.0335, 0.0, -0.03681), (-0.0335, 0.0, -0.03681), (-0.0335, 0.0, -0.03181), (-0.0316, 0.0, -0.03181), (-0.0316, 0.0, -0.03481), (-0.03, 0.0, -0.03481), (-0.03, 0.0, 0.00319), (-0.0335, 0.0, 0.00319), (-0.0335, 0.0, 0.00819), (-0.0316, 0.0, 0.00819), (-0.0316, 0.0, 0.00519), (-0.03, 0.0, 0.00519), (0.015, 0.0015, 0.03681), (0.015, 0.0015, 0.03931), (-0.015, 0.0015, 0.03931), (-0.015, 0.0015, 0.03681), (-0.03, 0.0015, 0.03681), (-0.03, 0.0015, 0.00519), (-0.0316, 0.0015, 0.00519), (-0.0316, 0.0015, 0.00819), (-0.0335, 0.0015, 0.00819), (-0.0335, 0.0015, 0.00319), (-0.03, 0.0015, 0.00319), (-0.03, 0.0015, -0.03481), (-0.0316, 0.0015, -0.03481), (-0.0316, 0.0015, -0.03181), (-0.0335, 0.0015, -0.03181), (-0.0335, 0.0015, -0.03681), (0.0335, 0.0015, -0.03681), (0.0335, 0.0015, -0.03181), (0.0316, 0.0015, -0.03181), (0.0316, 0.0015, -0.03481), (0.03, 0.0015, -0.03481), (0.03, 0.0015, 0.00319), (0.0335, 0.0015, 0.00319), (0.0335, 0.0015, 0.00819), (0.0316, 0.0015, 0.00819), (0.0316, 0.0015, 0.00519), (0.03, 0.0015, 0.00519), (0.03, 0.0015, 0.03681), (0.0, 0.0, 0.0), (-0.03, 0.0, 0.03681), (-0.015, 0.0, 0.03681), (-0.015, 0.0, 0.03931), (0.015, 0.0, 0.03931), (0.015, 0.0, 0.03681), (0.03, 0.0, 0.03681), (0.03, 0.0, 0.00519), (0.0316, 0.0, 0.00519), (0.0316, 0.0, 0.00819), (0.0335, 0.0, 0.00819), (0.0335, 0.0, 0.00319), (0.03, 0.0, 0.00319), (0.03, 0.0, -0.03481), (0.0316, 0.0, -0.03481), (0.0316, 0.0, -0.03181), (0.0335, 0.0, -0.03181), (0.0335, 0.0, -0.03681), (-0.0335, 0.0, -0.03681), (-0.0335, 0.0, -0.03181), (-0.0316, 0.0, -0.03181), (-0.0316, 0.0, -0.03481), (-0.03, 0.0, -0.03481), (-0.03, 0.0, 0.00319), (-0.0335, 0.0, 0.00319), (-0.0335, 0.0, 0.00819), (-0.0316, 0.0, 0.00819), (-0.0316, 0.0, 0.00519), (-0.03, 0.0, 0.00519), (0.015, 0.0015, 0.03681), (0.015, 0.0015, 0.03931), (-0.015, 0.0015, 0.03931), (-0.015, 0.0015, 0.03681), (-0.03, 0.0015, 0.03681), (-0.03, 0.0015, 0.00519), (-0.0316, 0.0015, 0.00519), (-0.0316, 0.0015, 0.00819), (-0.0335, 0.0015, 0.00819), (-0.0335, 0.0015, 0.00319), (-0.03, 0.0015, 0.00319), (-0.03, 0.0015, -0.03481), (-0.0316, 0.0015, -0.03481), (-0.0316, 0.0015, -0.03181), (-0.0335, 0.0015, -0.03181), (-0.0335, 0.0015, -0.03681), (0.0335, 0.0015, -0.03681), (0.0335, 0.0015, -0.03181), (0.0316, 0.0015, -0.03181), (0.0316, 0.0015, -0.03481), (0.03, 0.0015, -0.03481), (0.03, 0.0015, 0.00319), (0.0335, 0.0015, 0.00319), (0.0335, 0.0015, 0.00819), (0.0316, 0.0015, 0.00819), (0.0316, 0.0015, 0.00519), (0.03, 0.0015, 0.00519), (0.03, 0.0015, 0.03681), (0.0, 0.0, 0.0), (-0.03, 0.0, 0.03681), (-0.015, 0.0, 0.03681), (-0.015, 0.0, 0.03931), (0.015, 0.0, 0.03931), (0.015, 0.0, 0.03681), (0.03, 0.0, 0.03681), (0.03, 0.0, 0.00519), (0.0316, 0.0, 0.00519), (0.0316, 0.0, 0.00819), (0.0335, 0.0, 0.00819), (0.0335, 0.0, 0.00319), (0.03, 0.0, 0.00319), (0.03, 0.0, -0.03481), (0.0316, 0.0, -0.03481), (0.0316, 0.0, -0.03181), (0.0335, 0.0, -0.03181), (0.0335, 0.0, -0.03681), (-0.0335, 0.0, -0.03681), (-0.0335, 0.0, -0.03181), (-0.0316, 0.0, -0.03181), (-0.0316, 0.0, -0.03481), (-0.03, 0.0, -0.03481), (-0.03, 0.0, 0.00319), (-0.0335, 0.0, 0.00319), (-0.0335, 0.0, 0.00819), (-0.0316, 0.0, 0.00819), (-0.0316, 0.0, 0.00519), (-0.03, 0.0, 0.00519), (0.015, 0.0015, 0.03681), (0.015, 0.0015, 0.03931), (-0.015, 0.0015, 0.03931), (-0.015, 0.0015, 0.03681), (-0.03, 0.0015, 0.03681), (-0.03, 0.0015, 0.00519), (-0.0316, 0.0015, 0.00519), (-0.0316, 0.0015, 0.00819), (-0.0335, 0.0015, 0.00819), (-0.0335, 0.0015, 0.00319), (-0.03, 0.0015, 0.00319), (-0.03, 0.0015, -0.03481), (-0.0316, 0.0015, -0.03481), (-0.0316, 0.0015, -0.03181), (-0.0335, 0.0015, -0.03181), (-0.0335, 0.0015, -0.03681), (0.0335, 0.0015, -0.03681), (0.0335, 0.0015, -0.03181), (0.0316, 0.0015, -0.03181), (0.0316, 0.0015, -0.03481), (0.03, 0.0015, -0.03481), (0.03, 0.0015, 0.00319), (0.0335, 0.0015, 0.00319), (0.0335, 0.0015, 0.00819), (0.0316, 0.0015, 0.00819), (0.0316, 0.0015, 0.00519), (0.03, 0.0015, 0.00519), (0.03, 0.0015, 0.03681)], [], [(29, 30, 5), (4, 5, 30), (87, 88, 61), (60, 61, 88), (145, 146, 117), (116, 117, 146), (221, 222, 183), (182, 183, 222), (279, 280, 239), (238, 239, 280), (337, 338, 295), (294, 295, 338), (395, 396, 351), (350, 351, 396), (453, 454, 407), (406, 407, 454), (490, 491, 484), (483, 484, 491), (548, 549, 540), (539, 540, 549), (606, 607, 596), (595, 596, 607), (664, 665, 652), (651, 652, 665), (722, 723, 708), (707, 708, 723), (786, 787, 758), (757, 758, 787), (844, 845, 814), (813, 814, 845), (902, 903, 870), (869, 870, 903), (960, 961, 926), (925, 926, 961), (1009, 1010, 991), (990, 991, 1010), (1067, 1068, 1047), (1046, 1047, 1068), (1125, 1126, 1103), (1102, 1103, 1126), (1183, 1184, 1159), (1158, 1159, 1184), (1241, 1242, 1215), (1214, 1215, 1242), (1303, 1304, 1267), (1266, 1267, 1304), (1309, 1310, 1261), (1260, 1261, 1310), (1367, 1340, 1317), (1316, 1317, 1340), (1343, 1344, 1313), (1312, 1313, 1344), (1401, 1402, 1369), (1396, 1369, 1402), (1407, 1408, 1391), (1390, 1391, 1408), (1466, 1470, 1469), (1469, 1468, 1466), (1467, 1466, 1468), (1470, 1466, 1465), (1470, 1465, 1474), (1470, 1474, 1473), (1470, 1473, 1472), (1471, 1470, 1472), (1465, 1464, 1474), (1475, 1474, 1464), (1460, 1476, 1475), (1460, 1475, 1464), (1460, 1464, 1463), (1463, 1462, 1460), (1461, 1460, 1462), (1476, 1460, 1459), (1476, 1459, 1480), (1476, 1480, 1479), (1476, 1479, 1478), (1477, 1476, 1478), (1459, 1458, 1480), (1480, 1458, 1457), (1480, 1457, 1454), (1481, 1480, 1454), (1457, 1456, 1454), (1455, 1454, 1456), (1485, 1484, 1486), (1487, 1486, 1484), (1510, 1488, 1487), (1510, 1487, 1484), (1483, 1510, 1484), (1489, 1488, 1510), (1491, 1490, 1492), (1506, 1490, 1489), (1506, 1489, 1510), (1506, 1510, 1509), (1506, 1509, 1508), (1507, 1506, 1508), (1490, 1506, 1505), (1490, 1505, 1494), (1490, 1494, 1493), (1493, 1492, 1490), (1505, 1504, 1494), (1495, 1494, 1504), (1497, 1496, 1498), (1500, 1496, 1495), (1500, 1495, 1504), (1500, 1504, 1503), (1500, 1503, 1502), (1501, 1500, 1502), (1496, 1500, 1499), (1499, 1498, 1496)])
me_shapeindexedfaceset_029.use_remesh_preserve_volume = False
me_shapeindexedfaceset_029.use_remesh_preserve_attributes = False
me_shapeindexedfaceset_029.use_mirror_vertex_groups = False
me_shapeindexedfaceset_029.update()

# ---- objects
ob_shapeindexedfaceset_001 = bpy.data.objects.new('ShapeIndexedFaceSet.001', me_shapeindexedfaceset_029)
ob_lamp = bpy.data.objects.new('Lamp', light_lamp)
ob_camera = bpy.data.objects.new('Camera', cam_camera)

# ---- transforms, parenting, visibility, modifiers, constraints
ob_shapeindexedfaceset_001.location = (0.0, 0.04918, 0.0)
ob_shapeindexedfaceset_001.rotation_euler = (1.571, -0.0, 3.142)
ob_shapeindexedfaceset_001.scale = (10.0, 13.33, 9.984)
ob_shapeindexedfaceset_001.lineart.crease_threshold = 0.0
ob_lamp.location = (4.531, 0.4873, 2.324)
ob_lamp.rotation_euler = (0.6503, 0.05522, 1.866)
ob_lamp.lock_rotations_4d = False
ob_lamp.empty_display_type = 'ARROWS'
ob_lamp.color = (0.0, 0.0, 0.0, 0.0)
ob_lamp.lineart.crease_threshold = 0.0
ob_camera.location = (4.287, -4.126, 3.314)
ob_camera.rotation_euler = (1.109, 0.01082, 0.8149)
ob_camera.lock_rotations_4d = False
ob_camera.empty_display_type = 'ARROWS'
ob_camera.color = (0.0, 0.0, 0.0, 0.0)
ob_camera.display_type = 'WIRE'
ob_camera.lineart.crease_threshold = 0.0

# ---- collection membership
col_collection_1.objects.link(ob_shapeindexedfaceset_001)
col_collection_1.objects.link(ob_lamp)
col_collection_1.objects.link(ob_camera)

# ---- scene / render settings (as saved in the file)
scene.camera = ob_camera
scene.frame_start = 1; scene.frame_end = 250; scene.frame_set(1)
scene.render.engine = 'BLENDER_EEVEE_NEXT'
scene.render.resolution_percentage = 50
scene.render.dither_intensity = 0.0
scene.cycles.use_denoising = False
scene.cycles.samples = 10
scene.cycles.sampling_pattern = 'TABULATED_SOBOL'
scene.cycles.light_sampling_threshold = 0.0
scene.cycles.use_adaptive_sampling = False
scene.cycles.use_light_tree = False
scene.cycles.blur_glossy = 0.0
scene.cycles.pixel_filter_type = 'GAUSSIAN'
scene.cycles.sample_clamp_indirect = 0.0
scene.view_settings.view_transform = 'Standard'
bpy.context.view_layer.update()

